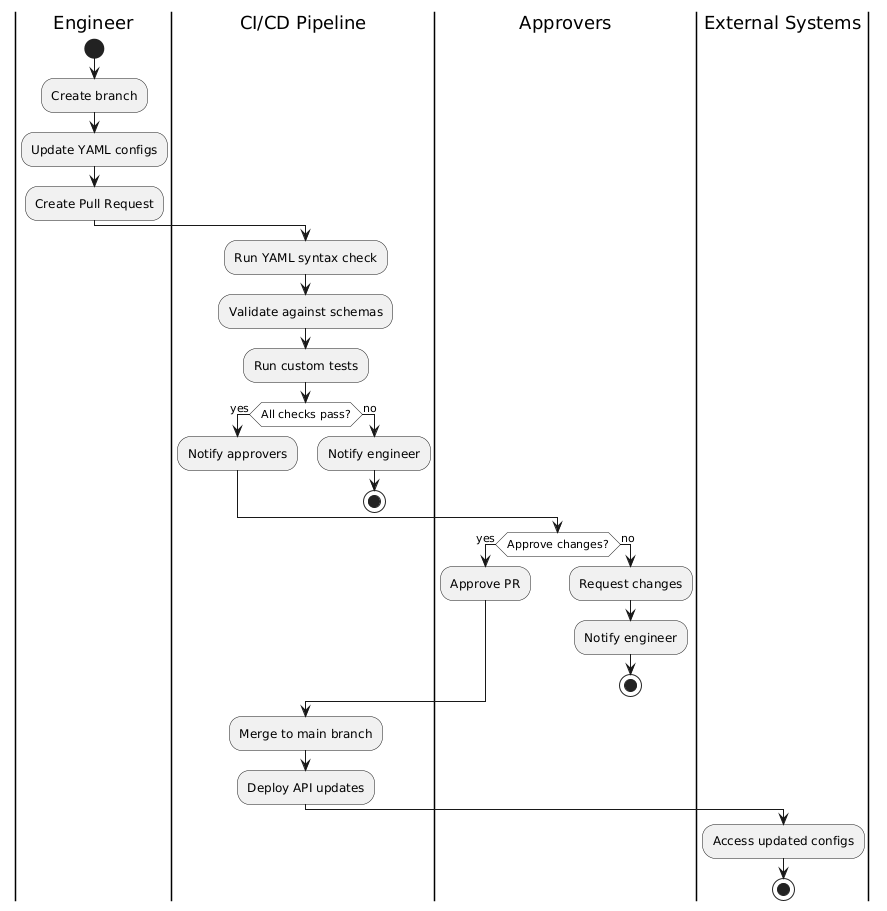

The diagram above was rendered by PlantUML. Its source (embedded in the PNG):
@startuml
skinparam activityDiamondBackgroundColor #FFFFFF

|Engineer|
start
:Create branch;
:Update YAML configs;
:Create Pull Request;

|CI/CD Pipeline|
:Run YAML syntax check;
:Validate against schemas;
:Run custom tests;
if (All checks pass?) then (yes)
    :Notify approvers;
else (no)
    :Notify engineer;
    stop
endif

|Approvers|
if (Approve changes?) then (yes)
    :Approve PR;
else (no)
    :Request changes;
    :Notify engineer;
    stop
endif

|CI/CD Pipeline|
:Merge to main branch;
:Deploy API updates;

|External Systems|
:Access updated configs;

stop
@enduml